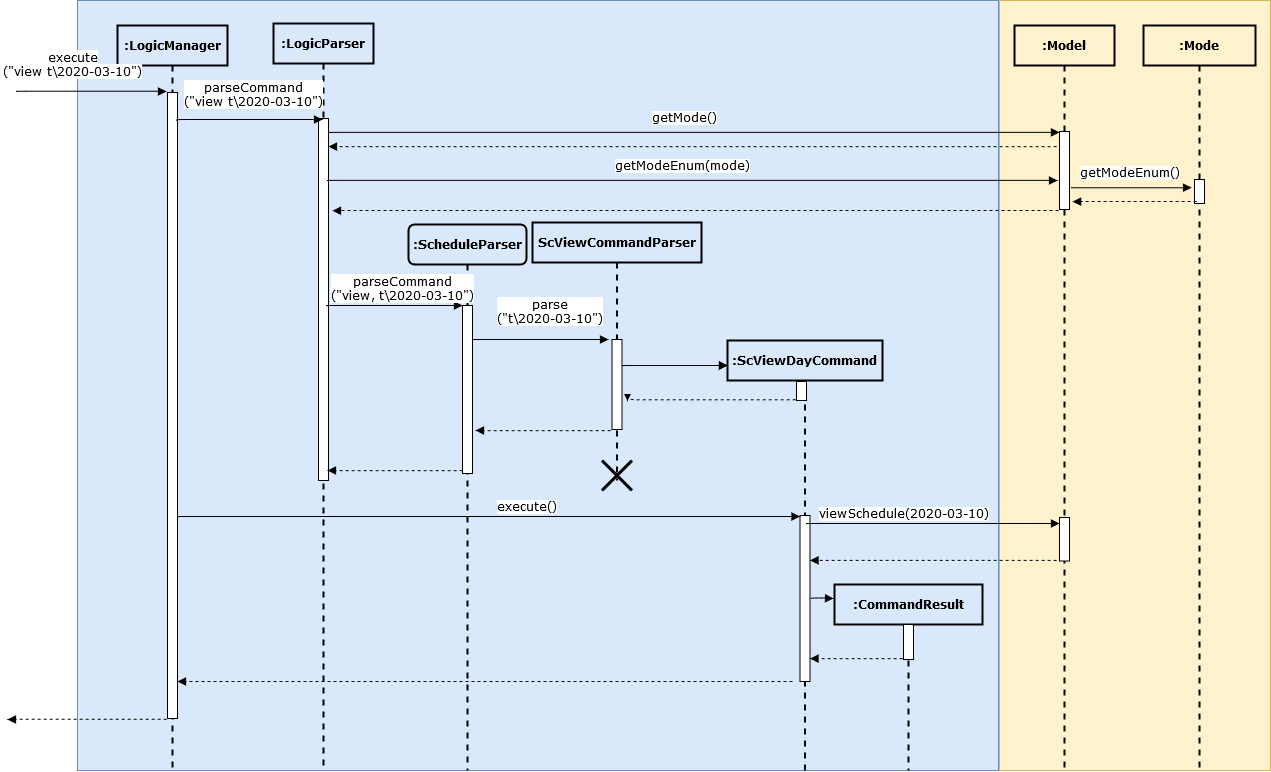

The diagram above was exported from draw.io. Its source (the exported page's mxGraphModel, read from the mxfile embedded in the PNG):
<mxGraphModel dx="1785" dy="359" grid="0" gridSize="10" guides="1" tooltips="1" connect="1" arrows="1" fold="1" page="1" pageScale="1" pageWidth="1100" pageHeight="850" background="none" math="0" shadow="0">
  <root>
    <mxCell id="0" />
    <mxCell id="1" parent="0" />
    <mxCell id="vt81GMLzTXvkLI0XUZI8-5" value="" style="rounded=0;whiteSpace=wrap;html=1;fillColor=#fff2cc;strokeColor=#d6b656;" parent="1" vertex="1">
      <mxGeometry x="968" y="36" width="271" height="770" as="geometry" />
    </mxCell>
    <mxCell id="vt81GMLzTXvkLI0XUZI8-4" value="" style="rounded=0;whiteSpace=wrap;html=1;fillColor=#dae8fc;strokeColor=#6c8ebf;" parent="1" vertex="1">
      <mxGeometry x="46" y="36" width="921" height="770" as="geometry" />
    </mxCell>
    <mxCell id="7baba1c4bc27f4b0-2" value=":LogicParser" style="shape=umlLifeline;perimeter=lifelinePerimeter;whiteSpace=wrap;html=1;container=1;collapsible=0;recursiveResize=0;outlineConnect=0;rounded=0;shadow=0;comic=0;labelBackgroundColor=none;strokeWidth=2;fontFamily=Verdana;fontSize=12;align=center;fillColor=none;fontStyle=1" parent="1" vertex="1">
      <mxGeometry x="242" y="59" width="100" height="746" as="geometry" />
    </mxCell>
    <mxCell id="vt81GMLzTXvkLI0XUZI8-7" value="" style="html=1;points=[];perimeter=orthogonalPerimeter;rounded=0;shadow=0;comic=0;labelBackgroundColor=none;strokeWidth=1;fontFamily=Verdana;fontSize=12;align=center;" parent="7baba1c4bc27f4b0-2" vertex="1">
      <mxGeometry x="45" y="95" width="10" height="362" as="geometry" />
    </mxCell>
    <mxCell id="7baba1c4bc27f4b0-3" value=":ScheduleParser" style="shape=umlLifeline;perimeter=lifelinePerimeter;whiteSpace=wrap;html=1;container=1;collapsible=0;recursiveResize=0;outlineConnect=0;rounded=1;shadow=0;comic=0;labelBackgroundColor=none;strokeWidth=2;fontFamily=Verdana;fontSize=12;align=center;fillColor=none;fontStyle=1" parent="1" vertex="1">
      <mxGeometry x="377" y="260" width="118" height="546" as="geometry" />
    </mxCell>
    <mxCell id="vt81GMLzTXvkLI0XUZI8-20" value="" style="html=1;points=[];perimeter=orthogonalPerimeter;rounded=0;shadow=0;comic=0;labelBackgroundColor=none;strokeWidth=1;fontFamily=Verdana;fontSize=12;align=center;" parent="7baba1c4bc27f4b0-3" vertex="1">
      <mxGeometry x="54" y="81" width="10" height="168" as="geometry" />
    </mxCell>
    <mxCell id="7baba1c4bc27f4b0-4" value="ScViewCommandParser" style="shape=umlLifeline;perimeter=lifelinePerimeter;whiteSpace=wrap;html=1;container=1;collapsible=0;recursiveResize=0;outlineConnect=0;rounded=0;shadow=0;comic=0;labelBackgroundColor=none;strokeWidth=2;fontFamily=Verdana;fontSize=12;align=center;fillColor=none;fontStyle=1" parent="1" vertex="1">
      <mxGeometry x="501" y="258" width="169" height="258" as="geometry" />
    </mxCell>
    <mxCell id="vt81GMLzTXvkLI0XUZI8-22" value="" style="html=1;points=[];perimeter=orthogonalPerimeter;rounded=0;shadow=0;comic=0;labelBackgroundColor=none;strokeWidth=1;fontFamily=Verdana;fontSize=12;align=center;" parent="7baba1c4bc27f4b0-4" vertex="1">
      <mxGeometry x="79.5" y="117" width="10" height="90" as="geometry" />
    </mxCell>
    <mxCell id="vt81GMLzTXvkLI0XUZI8-39" value="" style="html=1;verticalAlign=bottom;endArrow=block;labelBackgroundColor=none;fontFamily=Verdana;fontSize=12;edgeStyle=elbowEdgeStyle;elbow=vertical;dashed=1;exitX=0.2;exitY=0.909;exitDx=0;exitDy=0;exitPerimeter=0;" parent="7baba1c4bc27f4b0-4" target="7baba1c4bc27f4b0-9" edge="1">
      <mxGeometry y="17" relative="1" as="geometry">
        <mxPoint x="260" y="458.99800000000005" as="sourcePoint" />
        <mxPoint x="10" y="459" as="targetPoint" />
        <mxPoint as="offset" />
      </mxGeometry>
    </mxCell>
    <mxCell id="7baba1c4bc27f4b0-5" value=":ScViewDayCommand" style="shape=umlLifeline;perimeter=lifelinePerimeter;whiteSpace=wrap;html=1;container=1;collapsible=0;recursiveResize=0;outlineConnect=0;rounded=0;shadow=0;comic=0;labelBackgroundColor=none;strokeWidth=2;fontFamily=Verdana;fontSize=12;align=center;fillColor=none;fontStyle=1" parent="1" vertex="1">
      <mxGeometry x="696" y="376" width="155" height="430" as="geometry" />
    </mxCell>
    <mxCell id="vt81GMLzTXvkLI0XUZI8-23" value="" style="html=1;points=[];perimeter=orthogonalPerimeter;rounded=0;shadow=0;comic=0;labelBackgroundColor=none;strokeWidth=1;fontFamily=Verdana;fontSize=12;align=center;" parent="7baba1c4bc27f4b0-5" vertex="1">
      <mxGeometry x="69" y="41" width="10" height="19" as="geometry" />
    </mxCell>
    <mxCell id="vt81GMLzTXvkLI0XUZI8-33" value="" style="html=1;points=[];perimeter=orthogonalPerimeter;rounded=0;shadow=0;comic=0;labelBackgroundColor=none;strokeWidth=1;fontFamily=Verdana;fontSize=12;align=center;" parent="7baba1c4bc27f4b0-5" vertex="1">
      <mxGeometry x="72.5" y="175" width="10" height="166" as="geometry" />
    </mxCell>
    <mxCell id="vt81GMLzTXvkLI0XUZI8-38" value="" style="html=1;verticalAlign=bottom;endArrow=block;labelBackgroundColor=none;fontFamily=Verdana;fontSize=12;edgeStyle=elbowEdgeStyle;elbow=vertical;dashed=1;exitX=0.2;exitY=0.909;exitDx=0;exitDy=0;exitPerimeter=0;" parent="7baba1c4bc27f4b0-5" target="vt81GMLzTXvkLI0XUZI8-33" edge="1">
      <mxGeometry y="17" relative="1" as="geometry">
        <mxPoint x="175" y="317.99800000000005" as="sourcePoint" />
        <mxPoint x="115" y="320" as="targetPoint" />
        <mxPoint as="offset" />
      </mxGeometry>
    </mxCell>
    <mxCell id="7baba1c4bc27f4b0-6" value=":Model" style="shape=umlLifeline;perimeter=lifelinePerimeter;whiteSpace=wrap;html=1;container=1;collapsible=0;recursiveResize=0;outlineConnect=0;rounded=0;shadow=0;comic=0;labelBackgroundColor=none;strokeWidth=2;fontFamily=Verdana;fontSize=12;align=center;fillColor=none;fontStyle=1" parent="1" vertex="1">
      <mxGeometry x="983" y="61" width="100" height="745" as="geometry" />
    </mxCell>
    <mxCell id="vt81GMLzTXvkLI0XUZI8-6" value="" style="html=1;points=[];perimeter=orthogonalPerimeter;rounded=0;shadow=0;comic=0;labelBackgroundColor=none;strokeWidth=1;fontFamily=Verdana;fontSize=12;align=center;" parent="7baba1c4bc27f4b0-6" vertex="1">
      <mxGeometry x="45" y="106" width="10" height="78" as="geometry" />
    </mxCell>
    <mxCell id="vt81GMLzTXvkLI0XUZI8-35" value="viewSchedule(2020-03-10)" style="html=1;verticalAlign=bottom;endArrow=block;labelBackgroundColor=#ffffff;fontFamily=Verdana;fontSize=12;edgeStyle=elbowEdgeStyle;elbow=vertical;exitX=1.1;exitY=0.039;exitDx=0;exitDy=0;exitPerimeter=0;" parent="7baba1c4bc27f4b0-6" target="vt81GMLzTXvkLI0XUZI8-27" edge="1">
      <mxGeometry x="-0.2322" relative="1" as="geometry">
        <mxPoint x="-208" y="498.21299999999997" as="sourcePoint" />
        <mxPoint x="160" y="498" as="targetPoint" />
        <mxPoint as="offset" />
        <Array as="points">
          <mxPoint x="-346" y="498" />
        </Array>
      </mxGeometry>
    </mxCell>
    <mxCell id="vt81GMLzTXvkLI0XUZI8-27" value="" style="html=1;points=[];perimeter=orthogonalPerimeter;rounded=0;shadow=0;comic=0;labelBackgroundColor=none;strokeWidth=1;fontFamily=Verdana;fontSize=12;align=center;" parent="7baba1c4bc27f4b0-6" vertex="1">
      <mxGeometry x="45" y="492" width="10" height="43.5" as="geometry" />
    </mxCell>
    <mxCell id="7baba1c4bc27f4b0-7" value=":Mode" style="shape=umlLifeline;perimeter=lifelinePerimeter;whiteSpace=wrap;html=1;container=1;collapsible=0;recursiveResize=0;outlineConnect=0;rounded=0;shadow=0;comic=0;labelBackgroundColor=none;strokeWidth=2;fontFamily=Verdana;fontSize=12;align=center;fillColor=none;fontStyle=1" parent="1" vertex="1">
      <mxGeometry x="1112" y="61" width="112" height="745" as="geometry" />
    </mxCell>
    <mxCell id="vt81GMLzTXvkLI0XUZI8-12" value="" style="html=1;points=[];perimeter=orthogonalPerimeter;rounded=0;shadow=0;comic=0;labelBackgroundColor=none;strokeWidth=1;fontFamily=Verdana;fontSize=12;align=center;" parent="7baba1c4bc27f4b0-7" vertex="1">
      <mxGeometry x="51" y="154" width="10" height="24" as="geometry" />
    </mxCell>
    <mxCell id="7baba1c4bc27f4b0-8" value=":LogicManager" style="shape=umlLifeline;perimeter=lifelinePerimeter;whiteSpace=wrap;html=1;container=1;collapsible=0;recursiveResize=0;outlineConnect=0;rounded=0;shadow=0;comic=0;labelBackgroundColor=none;strokeWidth=2;fontFamily=Verdana;fontSize=12;align=center;fillColor=none;fontStyle=1" parent="1" vertex="1">
      <mxGeometry x="86" y="61" width="110" height="745" as="geometry" />
    </mxCell>
    <mxCell id="7baba1c4bc27f4b0-9" value="" style="html=1;points=[];perimeter=orthogonalPerimeter;rounded=0;shadow=0;comic=0;labelBackgroundColor=none;strokeWidth=1;fontFamily=Verdana;fontSize=12;align=center;" parent="7baba1c4bc27f4b0-8" vertex="1">
      <mxGeometry x="50" y="67" width="10" height="626" as="geometry" />
    </mxCell>
    <mxCell id="7baba1c4bc27f4b0-11" value="&lt;div&gt;parseCommand&lt;/div&gt;&lt;div&gt;(&quot;view t\2020-03-10&quot;)&lt;/div&gt;" style="html=1;verticalAlign=bottom;endArrow=block;labelBackgroundColor=#ffffff;fontFamily=Verdana;fontSize=12;edgeStyle=elbowEdgeStyle;elbow=vertical;" parent="1" target="7baba1c4bc27f4b0-2" edge="1">
      <mxGeometry x="0.0576" y="8" relative="1" as="geometry">
        <mxPoint x="145" y="156" as="sourcePoint" />
        <mxPoint x="247" y="155" as="targetPoint" />
        <Array as="points">
          <mxPoint x="259" y="155" />
        </Array>
        <mxPoint as="offset" />
      </mxGeometry>
    </mxCell>
    <mxCell id="vt81GMLzTXvkLI0XUZI8-8" value="getMode()" style="html=1;verticalAlign=bottom;endArrow=block;labelBackgroundColor=#ffffff;fontFamily=Verdana;fontSize=12;edgeStyle=elbowEdgeStyle;elbow=vertical;exitX=1.1;exitY=0.039;exitDx=0;exitDy=0;exitPerimeter=0;" parent="1" source="vt81GMLzTXvkLI0XUZI8-7" target="vt81GMLzTXvkLI0XUZI8-6" edge="1">
      <mxGeometry x="-0.0267" y="5" relative="1" as="geometry">
        <mxPoint x="353" y="169.13" as="sourcePoint" />
        <mxPoint x="923" y="172" as="targetPoint" />
        <mxPoint as="offset" />
      </mxGeometry>
    </mxCell>
    <mxCell id="vt81GMLzTXvkLI0XUZI8-14" value="" style="html=1;verticalAlign=bottom;endArrow=block;labelBackgroundColor=none;fontFamily=Verdana;fontSize=12;edgeStyle=elbowEdgeStyle;elbow=vertical;dashed=1;exitX=0.2;exitY=0.909;exitDx=0;exitDy=0;exitPerimeter=0;entryX=1.314;entryY=0.899;entryDx=0;entryDy=0;entryPerimeter=0;" parent="1" source="vt81GMLzTXvkLI0XUZI8-12" target="vt81GMLzTXvkLI0XUZI8-6" edge="1">
      <mxGeometry y="17" relative="1" as="geometry">
        <mxPoint x="987" y="246" as="sourcePoint" />
        <mxPoint x="1033" y="220" as="targetPoint" />
        <mxPoint as="offset" />
      </mxGeometry>
    </mxCell>
    <mxCell id="vt81GMLzTXvkLI0XUZI8-15" value="&lt;div&gt;parseCommand&lt;/div&gt;&lt;div&gt;(&quot;view, t\2020-03-10&quot;)&lt;/div&gt;" style="html=1;verticalAlign=bottom;endArrow=block;labelBackgroundColor=#ffffff;fontFamily=Verdana;fontSize=12;edgeStyle=elbowEdgeStyle;elbow=vertical;exitX=1.1;exitY=0.039;exitDx=0;exitDy=0;exitPerimeter=0;" parent="1" target="vt81GMLzTXvkLI0XUZI8-20" edge="1">
      <mxGeometry x="0.1221" relative="1" as="geometry">
        <mxPoint x="295" y="341.21299999999997" as="sourcePoint" />
        <mxPoint x="480" y="342" as="targetPoint" />
        <mxPoint as="offset" />
        <Array as="points">
          <mxPoint x="157" y="341" />
        </Array>
      </mxGeometry>
    </mxCell>
    <mxCell id="vt81GMLzTXvkLI0XUZI8-21" value="&lt;div&gt;parse&lt;/div&gt;&lt;div&gt;(&quot;t\2020-03-10&quot;)&lt;/div&gt;" style="html=1;verticalAlign=bottom;endArrow=block;labelBackgroundColor=#ffffff;fontFamily=Verdana;fontSize=12;edgeStyle=elbowEdgeStyle;elbow=vertical;exitX=1.1;exitY=0.039;exitDx=0;exitDy=0;exitPerimeter=0;" parent="1" edge="1">
      <mxGeometry x="0.1337" y="11" relative="1" as="geometry">
        <mxPoint x="441" y="375.21299999999997" as="sourcePoint" />
        <mxPoint x="577" y="375" as="targetPoint" />
        <mxPoint as="offset" />
        <Array as="points">
          <mxPoint x="303" y="375" />
        </Array>
      </mxGeometry>
    </mxCell>
    <mxCell id="vt81GMLzTXvkLI0XUZI8-24" value=":CommandResult" style="shape=umlLifeline;perimeter=lifelinePerimeter;whiteSpace=wrap;html=1;container=1;collapsible=0;recursiveResize=0;outlineConnect=0;rounded=0;shadow=0;comic=0;labelBackgroundColor=none;strokeWidth=2;fontFamily=Verdana;fontSize=12;align=center;fillColor=none;fontStyle=1" parent="1" vertex="1">
      <mxGeometry x="803" y="620" width="148" height="186" as="geometry" />
    </mxCell>
    <mxCell id="vt81GMLzTXvkLI0XUZI8-25" value="" style="html=1;points=[];perimeter=orthogonalPerimeter;rounded=0;shadow=0;comic=0;labelBackgroundColor=none;strokeWidth=1;fontFamily=Verdana;fontSize=12;align=center;" parent="vt81GMLzTXvkLI0XUZI8-24" vertex="1">
      <mxGeometry x="69" y="40" width="10" height="35" as="geometry" />
    </mxCell>
    <mxCell id="vt81GMLzTXvkLI0XUZI8-37" value="" style="html=1;verticalAlign=bottom;endArrow=block;labelBackgroundColor=none;fontFamily=Verdana;fontSize=12;edgeStyle=elbowEdgeStyle;elbow=vertical;" parent="vt81GMLzTXvkLI0XUZI8-24" edge="1">
      <mxGeometry x="0.1337" y="11" relative="1" as="geometry">
        <mxPoint x="-23" y="14" as="sourcePoint" />
        <mxPoint x="-1" y="14" as="targetPoint" />
        <mxPoint as="offset" />
        <Array as="points">
          <mxPoint x="-166" y="13.5" />
        </Array>
      </mxGeometry>
    </mxCell>
    <mxCell id="vt81GMLzTXvkLI0XUZI8-26" value="" style="html=1;verticalAlign=bottom;endArrow=block;labelBackgroundColor=none;fontFamily=Verdana;fontSize=12;edgeStyle=elbowEdgeStyle;elbow=vertical;exitX=1.1;exitY=0.039;exitDx=0;exitDy=0;exitPerimeter=0;" parent="1" edge="1">
      <mxGeometry x="0.1337" y="11" relative="1" as="geometry">
        <mxPoint x="591" y="401.21299999999997" as="sourcePoint" />
        <mxPoint x="696" y="401" as="targetPoint" />
        <mxPoint as="offset" />
        <Array as="points">
          <mxPoint x="453" y="401" />
        </Array>
      </mxGeometry>
    </mxCell>
    <mxCell id="vt81GMLzTXvkLI0XUZI8-30" value="" style="html=1;verticalAlign=bottom;endArrow=block;labelBackgroundColor=none;fontFamily=Verdana;fontSize=12;edgeStyle=elbowEdgeStyle;elbow=vertical;dashed=1;exitX=0.2;exitY=0.909;exitDx=0;exitDy=0;exitPerimeter=0;entryX=1.55;entryY=0.678;entryDx=0;entryDy=0;entryPerimeter=0;" parent="1" target="vt81GMLzTXvkLI0XUZI8-22" edge="1">
      <mxGeometry y="17" relative="1" as="geometry">
        <mxPoint x="764" y="434.99800000000005" as="sourcePoint" />
        <mxPoint x="403" y="435.5" as="targetPoint" />
        <mxPoint as="offset" />
      </mxGeometry>
    </mxCell>
    <mxCell id="vt81GMLzTXvkLI0XUZI8-31" value="" style="html=1;verticalAlign=bottom;endArrow=block;labelBackgroundColor=none;fontFamily=Verdana;fontSize=12;edgeStyle=elbowEdgeStyle;elbow=vertical;dashed=1;exitX=0.2;exitY=0.909;exitDx=0;exitDy=0;exitPerimeter=0;" parent="1" edge="1">
      <mxGeometry y="17" relative="1" as="geometry">
        <mxPoint x="579" y="465.99800000000005" as="sourcePoint" />
        <mxPoint x="444" y="466" as="targetPoint" />
        <mxPoint as="offset" />
      </mxGeometry>
    </mxCell>
    <mxCell id="vt81GMLzTXvkLI0XUZI8-32" value="" style="html=1;verticalAlign=bottom;endArrow=block;labelBackgroundColor=none;fontFamily=Verdana;fontSize=12;edgeStyle=elbowEdgeStyle;elbow=vertical;dashed=1;exitX=0.2;exitY=0.909;exitDx=0;exitDy=0;exitPerimeter=0;" parent="1" edge="1">
      <mxGeometry y="17" relative="1" as="geometry">
        <mxPoint x="431" y="505.99800000000005" as="sourcePoint" />
        <mxPoint x="296" y="506" as="targetPoint" />
        <mxPoint as="offset" />
      </mxGeometry>
    </mxCell>
    <mxCell id="vt81GMLzTXvkLI0XUZI8-34" value="execute()" style="html=1;verticalAlign=bottom;endArrow=block;labelBackgroundColor=#ffffff;fontFamily=Verdana;fontSize=12;edgeStyle=elbowEdgeStyle;elbow=vertical;exitX=1.1;exitY=0.039;exitDx=0;exitDy=0;exitPerimeter=0;" parent="1" target="vt81GMLzTXvkLI0XUZI8-33" edge="1">
      <mxGeometry x="0.1221" relative="1" as="geometry">
        <mxPoint x="147" y="552.213" as="sourcePoint" />
        <mxPoint x="283" y="552" as="targetPoint" />
        <mxPoint as="offset" />
        <Array as="points">
          <mxPoint x="9" y="552" />
        </Array>
      </mxGeometry>
    </mxCell>
    <mxCell id="vt81GMLzTXvkLI0XUZI8-36" value="" style="html=1;verticalAlign=bottom;endArrow=block;labelBackgroundColor=none;fontFamily=Verdana;fontSize=12;edgeStyle=elbowEdgeStyle;elbow=vertical;dashed=1;exitX=0.2;exitY=0.909;exitDx=0;exitDy=0;exitPerimeter=0;" parent="1" target="vt81GMLzTXvkLI0XUZI8-33" edge="1">
      <mxGeometry y="17" relative="1" as="geometry">
        <mxPoint x="1025" y="595.998" as="sourcePoint" />
        <mxPoint x="857" y="597.02" as="targetPoint" />
        <mxPoint as="offset" />
      </mxGeometry>
    </mxCell>
    <mxCell id="vt81GMLzTXvkLI0XUZI8-40" value="" style="html=1;verticalAlign=bottom;endArrow=block;labelBackgroundColor=none;fontFamily=Verdana;fontSize=12;edgeStyle=elbowEdgeStyle;elbow=vertical;dashed=1;exitX=0.2;exitY=0.909;exitDx=0;exitDy=0;exitPerimeter=0;" parent="1" edge="1">
      <mxGeometry y="17" relative="1" as="geometry">
        <mxPoint x="135" y="754.998" as="sourcePoint" />
        <mxPoint x="-24" y="755" as="targetPoint" />
        <mxPoint as="offset" />
      </mxGeometry>
    </mxCell>
    <mxCell id="vt81GMLzTXvkLI0XUZI8-41" value="" style="html=1;verticalAlign=bottom;endArrow=block;labelBackgroundColor=none;fontFamily=Verdana;fontSize=12;edgeStyle=elbowEdgeStyle;elbow=vertical;exitX=1.1;exitY=0.039;exitDx=0;exitDy=0;exitPerimeter=0;" parent="1" edge="1">
      <mxGeometry x="0.1337" y="11" relative="1" as="geometry">
        <mxPoint x="591" y="401.21299999999997" as="sourcePoint" />
        <mxPoint x="696" y="401" as="targetPoint" />
        <mxPoint as="offset" />
        <Array as="points">
          <mxPoint x="453" y="401" />
        </Array>
      </mxGeometry>
    </mxCell>
    <mxCell id="vt81GMLzTXvkLI0XUZI8-43" value="&lt;div&gt;&lt;span style=&quot;background-color: rgb(255 , 255 , 255)&quot;&gt;execute&lt;/span&gt;&lt;/div&gt;&lt;div&gt;&lt;span style=&quot;background-color: rgb(255 , 255 , 255)&quot;&gt;(&quot;view t\2020-03-10&quot;)&lt;/span&gt;&lt;/div&gt;" style="html=1;verticalAlign=bottom;endArrow=block;entryX=0.2;entryY=0.004;labelBackgroundColor=none;fontFamily=Verdana;fontSize=12;edgeStyle=elbowEdgeStyle;elbow=vertical;entryDx=0;entryDy=0;entryPerimeter=0;" parent="1" edge="1">
      <mxGeometry x="-0.2528" y="10" relative="1" as="geometry">
        <mxPoint x="-15" y="127" as="sourcePoint" />
        <mxPoint x="135" y="126.99799999999998" as="targetPoint" />
        <mxPoint as="offset" />
      </mxGeometry>
    </mxCell>
    <mxCell id="vt81GMLzTXvkLI0XUZI8-44" value="" style="shape=umlDestroy;whiteSpace=wrap;html=1;strokeWidth=3;rounded=0;fillColor=none;" parent="1" vertex="1">
      <mxGeometry x="570.5" y="496" width="30" height="30" as="geometry" />
    </mxCell>
    <mxCell id="jGnbf6ozhi024I1qdwcH-1" value="getModeEnum()" style="html=1;verticalAlign=bottom;endArrow=block;labelBackgroundColor=#ffffff;fontFamily=Verdana;fontSize=12;edgeStyle=elbowEdgeStyle;elbow=vertical;" edge="1" parent="1">
      <mxGeometry x="-0.0267" y="5" relative="1" as="geometry">
        <mxPoint x="1040" y="223.14" as="sourcePoint" />
        <mxPoint x="1160" y="223.14" as="targetPoint" />
        <mxPoint as="offset" />
      </mxGeometry>
    </mxCell>
    <mxCell id="jGnbf6ozhi024I1qdwcH-2" value="" style="html=1;verticalAlign=bottom;endArrow=block;labelBackgroundColor=none;fontFamily=Verdana;fontSize=12;edgeStyle=elbowEdgeStyle;elbow=vertical;dashed=1;entryX=0.59;entryY=0.251;entryDx=0;entryDy=0;entryPerimeter=0;" edge="1" parent="1" target="7baba1c4bc27f4b0-2">
      <mxGeometry y="17" relative="1" as="geometry">
        <mxPoint x="1027" y="246" as="sourcePoint" />
        <mxPoint x="331" y="246" as="targetPoint" />
        <mxPoint as="offset" />
        <Array as="points">
          <mxPoint x="775" y="246" />
        </Array>
      </mxGeometry>
    </mxCell>
    <mxCell id="jGnbf6ozhi024I1qdwcH-3" value="getModeEnum(mode)" style="html=1;verticalAlign=bottom;endArrow=block;labelBackgroundColor=#ffffff;fontFamily=Verdana;fontSize=12;edgeStyle=elbowEdgeStyle;elbow=vertical;exitX=1.1;exitY=0.039;exitDx=0;exitDy=0;exitPerimeter=0;" edge="1" parent="1">
      <mxGeometry x="-0.0267" y="5" relative="1" as="geometry">
        <mxPoint x="296" y="216.11800000000005" as="sourcePoint" />
        <mxPoint x="1026" y="216" as="targetPoint" />
        <mxPoint as="offset" />
      </mxGeometry>
    </mxCell>
    <mxCell id="jGnbf6ozhi024I1qdwcH-4" value="" style="html=1;verticalAlign=bottom;endArrow=block;labelBackgroundColor=none;fontFamily=Verdana;fontSize=12;edgeStyle=elbowEdgeStyle;elbow=vertical;dashed=1;entryX=0.57;entryY=0.228;entryDx=0;entryDy=0;entryPerimeter=0;" edge="1" parent="1">
      <mxGeometry y="17" relative="1" as="geometry">
        <mxPoint x="1025" y="182" as="sourcePoint" />
        <mxPoint x="297" y="182.08799999999997" as="targetPoint" />
        <mxPoint as="offset" />
      </mxGeometry>
    </mxCell>
  </root>
</mxGraphModel>